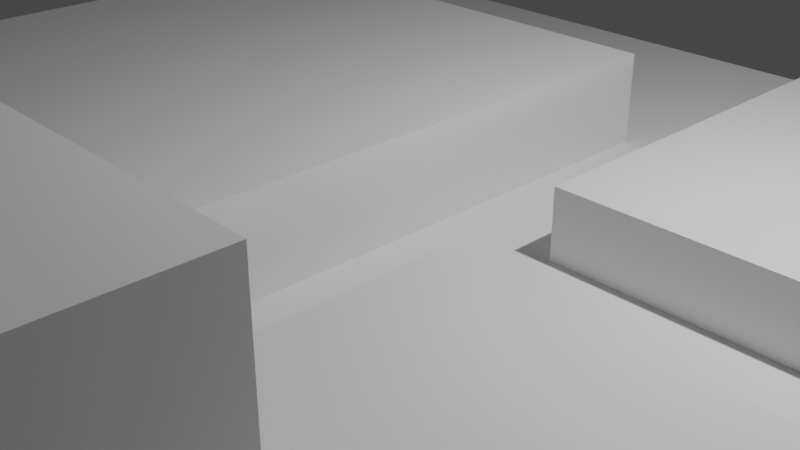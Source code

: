 # Source: FPGA-ZYNQ_.blend  (saved by Blender 3.1.7; exported with 4.5.12 LTS)
import bpy
from mathutils import Matrix  # noqa: F401  (used for matrix-valued properties, if any)

bpy.ops.wm.read_factory_settings(use_empty=True)
scene = bpy.context.scene
scene.name = 'Scene'

# ---- collections
col_collection = bpy.data.collections.new('Collection'); scene.collection.children.link(col_collection)

# ---- world
world_world = bpy.data.worlds.new('World'); scene.world = world_world
world_world.use_nodes = True; world_world.node_tree.nodes.clear()
_N = world_world.node_tree.nodes; _L = world_world.node_tree.links
n0 = _N.new('ShaderNodeOutputWorld'); n0.name = 'World Output'; n0.location = (300, 300)
n1 = _N.new('ShaderNodeBackground'); n1.name = 'Background'; n1.location = (10, 300)
n1.inputs[0].default_value = (0.05088, 0.05088, 0.05088, 1.0)
_L.new(n1.outputs[0], n0.inputs[0])
n0.is_active_output = True
world_world.color = (0.05088, 0.05088, 0.05088)
world_world.use_sun_shadow = False
world_world.sun_shadow_jitter_overblur = 0.0

# ---- cameras
cam_camera = bpy.data.cameras.new('Camera')
cam_camera.clip_end = 100.0
cam_camera.ortho_scale = 7.314

# ---- lights
light_light = bpy.data.lights.new('Light', 'POINT')
light_light.transmission_factor = 0.0
light_light.energy = 1000.0
light_light.shadow_soft_size = 0.1
light_light.shadow_maximum_resolution = 0.006
light_light.use_absolute_resolution = True

# ---- meshes
me_x = bpy.data.meshes.new('平面')
me_x.from_pydata([(-1.0, -1.0, 0.0), (1.0, -1.0, 0.0), (-1.0, 1.0, 0.0), (1.0, 1.0, 0.0)], [], [(0, 1, 3, 2)])
_uv = me_x.uv_layers.new(name='UV 贴图')
_uv.uv.foreach_set('vector', [0.0, 0.0, 1.0, 0.0, 1.0, 1.0, 0.0, 1.0])
me_x.use_remesh_fix_poles = True
me_x.use_remesh_preserve_attributes = False
me_x.update()
me_x_1 = bpy.data.meshes.new('立方体')
me_x_1.from_pydata([(-1.0, -1.0, -1.0), (-1.0, -1.0, 1.0), (-1.0, 1.0, -1.0), (-1.0, 1.0, 1.0), (1.0, -1.0, -1.0), (1.0, -1.0, 1.0), (1.0, 1.0, -1.0), (1.0, 1.0, 1.0), (-1.0, -1.0, 1.0), (-1.0, 1.0, 1.0), (1.0, 1.0, 1.0), (1.0, -1.0, 1.0), (-1.0, 0.6574, -1.0), (-1.0, 0.3241, -1.0), (-1.0, -0.009242, -1.0), (-1.0, -0.3426, -1.0), (-1.0, -0.6759, -1.0), (-1.0, -0.6759, 1.0), (-1.0, -0.3426, 1.0), (-1.0, -0.009242, 1.0), (-1.0, 0.3241, 1.0), (-1.0, 0.6574, 1.0), (1.0, -0.6759, -1.0), (1.0, -0.3426, -1.0), (1.0, -0.009242, -1.0), (1.0, 0.3241, -1.0), (1.0, 0.6574, -1.0), (1.0, 0.6574, 1.0), (1.0, 0.3241, 1.0), (1.0, -0.009242, 1.0), (1.0, -0.3426, 1.0), (1.0, -0.6759, 1.0), (-1.0, -0.6759, 1.0), (-1.0, -0.3426, 1.0), (-1.0, -0.009242, 1.0), (-1.0, 0.3241, 1.0), (-1.0, 0.6574, 1.0), (1.0, 0.6574, 1.0), (1.0, 0.3241, 1.0), (1.0, -0.009242, 1.0), (1.0, -0.3426, 1.0), (1.0, -0.6759, 1.0), (0.5768, 1.0, -1.0), (0.1768, 1.0, -1.0), (-0.2232, 1.0, -1.0), (-0.6232, 1.0, -1.0), (-0.6232, 1.0, 1.0), (-0.2232, 1.0, 1.0), (0.1768, 1.0, 1.0), (0.5768, 1.0, 1.0), (-0.6232, -1.0, -1.0), (-0.2232, -1.0, -1.0), (0.1768, -1.0, -1.0), (0.5768, -1.0, -1.0), (0.5768, -1.0, 1.0), (0.1768, -1.0, 1.0), (-0.2232, -1.0, 1.0), (-0.6232, -1.0, 1.0), (-0.6232, 1.0, 1.0), (-0.2232, 1.0, 1.0), (0.1768, 1.0, 1.0), (0.5768, 1.0, 1.0), (0.5768, -1.0, 1.0), (0.1768, -1.0, 1.0), (-0.2232, -1.0, 1.0), (-0.6232, -1.0, 1.0), (-0.6232, 0.6574, 1.0), (-0.2232, 0.6574, 1.0), (0.1768, 0.6574, 1.0), (0.5768, 0.6574, 1.0), (-0.6232, 0.3241, 1.0), (-0.2232, 0.3241, 1.0), (0.1768, 0.3241, 1.0), (0.5768, 0.3241, 1.0), (-0.6232, -0.009242, 1.0), (-0.2232, -0.009242, 1.0), (0.1768, -0.009242, 1.0), (0.5768, -0.009242, 1.0), (-0.6232, -0.3426, 1.0), (-0.2232, -0.3426, 1.0), (0.1768, -0.3426, 1.0), (0.5768, -0.3426, 1.0), (-0.6232, -0.6759, 1.0), (-0.2232, -0.6759, 1.0), (0.1768, -0.6759, 1.0), (0.5768, -0.6759, 1.0), (0.5768, 0.6574, -1.0), (0.1768, 0.6574, -1.0), (-0.2232, 0.6574, -1.0), (-0.6232, 0.6574, -1.0), (0.5768, 0.3241, -1.0), (0.1768, 0.3241, -1.0), (-0.2232, 0.3241, -1.0), (-0.6232, 0.3241, -1.0), (0.5768, -0.009242, -1.0), (0.1768, -0.009242, -1.0), (-0.2232, -0.009242, -1.0), (-0.6232, -0.009242, -1.0), (0.5768, -0.3426, -1.0), (0.1768, -0.3426, -1.0), (-0.2232, -0.3426, -1.0), (-0.6232, -0.3426, -1.0), (0.5768, -0.6759, -1.0), (0.1768, -0.6759, -1.0), (-0.2232, -0.6759, -1.0), (-0.6232, -0.6759, -1.0), (1.0, -0.6759, 1.0), (1.0, -1.0, 1.0), (0.5768, -0.6759, 1.0), (0.5768, -1.0, 1.0), (1.0, -0.6759, 1.0), (1.0, -1.0, 1.0), (0.5768, -0.6759, 1.0), (0.5768, -1.0, 1.0), (1.0, -0.6759, 1.0), (1.0, -1.0, 1.0), (0.5768, -0.6759, 1.0), (0.5768, -1.0, 1.0), (1.0, -0.6759, 2.248), (1.0, -1.0, 2.248), (0.5768, -0.6759, 2.248), (0.5768, -1.0, 2.248), (1.0, -0.6759, 3.796), (1.0, -1.0, 3.796), (0.5768, -0.6759, 3.796), (0.5768, -1.0, 3.796), (2.009, -0.6759, 2.248), (2.009, -1.0, 2.248), (2.009, -0.6759, 3.796), (2.009, -1.0, 3.796), (1.229, -0.6759, 2.248), (1.481, -0.6759, 2.248), (1.734, -0.6759, 2.248), (1.734, -1.0, 2.248), (1.481, -1.0, 2.248), (1.229, -1.0, 2.248), (1.229, -0.6759, 3.796), (1.481, -0.6759, 3.796), (1.734, -0.6759, 3.796), (1.229, -1.0, 3.796), (1.481, -1.0, 3.796), (1.734, -1.0, 3.796), (2.009, -0.6759, -0.2079), (2.009, -1.0, -0.2079), (1.734, -0.6759, -0.2079), (1.734, -1.0, -0.2079)], [], [(12, 21, 3, 2), (42, 49, 7, 6), (22, 31, 5, 4), (50, 57, 1, 0), (102, 22, 4, 53), (46, 3, 9, 58), (82, 32, 8, 65), (27, 7, 10, 37), (17, 1, 8, 32), (54, 5, 11, 62), (3, 21, 36, 9), (21, 20, 35, 36), (20, 19, 34, 35), (19, 18, 33, 34), (18, 17, 32, 33), (5, 31, 41, 11), (31, 30, 40, 41), (30, 29, 39, 40), (29, 28, 38, 39), (28, 27, 37, 38), (58, 9, 36, 66), (66, 36, 35, 70), (70, 35, 34, 74), (74, 34, 33, 78), (78, 33, 32, 82), (42, 6, 26, 86), (86, 26, 25, 90), (90, 25, 24, 94), (94, 24, 23, 98), (98, 23, 22, 102), (6, 7, 27, 26), (26, 27, 28, 25), (25, 28, 29, 24), (24, 29, 30, 23), (23, 30, 31, 22), (0, 1, 17, 16), (16, 17, 18, 15), (15, 18, 19, 14), (14, 19, 20, 13), (13, 20, 21, 12), (15, 101, 105, 16), (101, 100, 104, 105), (100, 99, 103, 104), (99, 98, 102, 103), (14, 97, 101, 15), (97, 96, 100, 101), (96, 95, 99, 100), (95, 94, 98, 99), (13, 93, 97, 14), (93, 92, 96, 97), (92, 91, 95, 96), (91, 90, 94, 95), (12, 89, 93, 13), (89, 88, 92, 93), (88, 87, 91, 92), (87, 86, 90, 91), (2, 45, 89, 12), (45, 44, 88, 89), (44, 43, 87, 88), (43, 42, 86, 87), (40, 81, 85, 41), (81, 80, 84, 85), (80, 79, 83, 84), (79, 78, 82, 83), (39, 77, 81, 40), (77, 76, 80, 81), (76, 75, 79, 80), (75, 74, 78, 79), (38, 73, 77, 39), (73, 72, 76, 77), (72, 71, 75, 76), (71, 70, 74, 75), (37, 69, 73, 38), (69, 68, 72, 73), (68, 67, 71, 72), (67, 66, 70, 71), (10, 61, 69, 37), (61, 60, 68, 69), (60, 59, 67, 68), (59, 58, 66, 67), (1, 57, 65, 8), (57, 56, 64, 65), (56, 55, 63, 64), (55, 54, 62, 63), (11, 41, 106, 107), (85, 84, 63, 62), (84, 83, 64, 63), (83, 82, 65, 64), (7, 49, 61, 10), (49, 48, 60, 61), (48, 47, 59, 60), (47, 46, 58, 59), (16, 105, 50, 0), (105, 104, 51, 50), (104, 103, 52, 51), (103, 102, 53, 52), (4, 5, 54, 53), (53, 54, 55, 52), (52, 55, 56, 51), (51, 56, 57, 50), (2, 3, 46, 45), (45, 46, 47, 44), (44, 47, 48, 43), (43, 48, 49, 42), (108, 109, 113, 112), (62, 11, 107, 109), (85, 62, 109, 108), (41, 85, 108, 106), (113, 111, 115, 117), (106, 108, 112, 110), (109, 107, 111, 113), (107, 106, 110, 111), (117, 115, 119, 121), (111, 110, 114, 115), (112, 113, 117, 116), (110, 112, 116, 114), (120, 121, 125, 124), (115, 114, 118, 119), (116, 117, 121, 120), (114, 116, 120, 118), (122, 124, 125, 123), (118, 120, 124, 122), (121, 119, 123, 125), (132, 126, 142, 144), (127, 126, 128, 129), (132, 138, 128, 126), (138, 141, 129, 128), (141, 133, 127, 129), (123, 119, 135, 139), (139, 135, 134, 140), (140, 134, 133, 141), (122, 123, 139, 136), (136, 139, 140, 137), (137, 140, 141, 138), (118, 122, 136, 130), (130, 136, 137, 131), (131, 137, 138, 132), (119, 118, 130, 135), (135, 130, 131, 134), (134, 131, 132, 133), (145, 144, 142, 143), (126, 127, 143, 142), (127, 133, 145, 143), (133, 132, 144, 145)])
_uv = me_x_1.uv_layers.new(name='UV 贴图')
_uv.uv.foreach_set('vector', [0.375, 0.2072, 0.625, 0.2072, 0.625, 0.25, 0.375, 0.25, 0.375, 0.4471, 0.625, 0.4471, 0.625, 0.5, 0.375, 0.5, 0.375, 0.7095, 0.625, 0.7095, 0.625, 0.75, 0.375, 0.75, 0.375, 0.9529, 0.625, 0.9529, 0.625, 1.0, 0.375, 1.0, 0.3221, 0.7095, 0.375, 0.7095, 0.375, 0.75, 0.3221, 0.75, 0.625, 0.2971, 0.625, 0.25, 0.625, 0.25, 0.625, 0.2971, 0.8279, 0.7095, 0.875, 0.7095, 0.875, 0.75, 0.8279, 0.75, 0.625, 0.5428, 0.625, 0.5, 0.625, 0.5, 0.625, 0.5428, 0.625, 0.04051, 0.625, 0.0, 0.625, 0.0, 0.625, 0.04051, 0.625, 0.8029, 0.625, 0.75, 0.625, 0.75, 0.625, 0.8029, 0.625, 0.25, 0.625, 0.2072, 0.625, 0.2072, 0.625, 0.25, 0.625, 0.2072, 0.625, 0.1655, 0.625, 0.1655, 0.625, 0.2072, 0.625, 0.1655, 0.625, 0.1238, 0.625, 0.1238, 0.625, 0.1655, 0.625, 0.1238, 0.625, 0.08218, 0.625, 0.08218, 0.625, 0.1238, 0.625, 0.08218, 0.625, 0.04051, 0.625, 0.04051, 0.625, 0.08218, 0.625, 0.75, 0.625, 0.7095, 0.625, 0.7095, 0.625, 0.75, 0.625, 0.7095, 0.625, 0.6678, 0.625, 0.6678, 0.625, 0.7095, 0.625, 0.6678, 0.625, 0.6262, 0.625, 0.6262, 0.625, 0.6678, 0.625, 0.6262, 0.625, 0.5845, 0.625, 0.5845, 0.625, 0.6262, 0.625, 0.5845, 0.625, 0.5428, 0.625, 0.5428, 0.625, 0.5845, 0.8279, 0.5, 0.875, 0.5, 0.875, 0.5428, 0.8279, 0.5428, 0.8279, 0.5428, 0.875, 0.5428, 0.875, 0.5845, 0.8279, 0.5845, 0.8279, 0.5845, 0.875, 0.5845, 0.875, 0.6262, 0.8279, 0.6262, 0.8279, 0.6262, 0.875, 0.6262, 0.875, 0.6678, 0.8279, 0.6678, 0.8279, 0.6678, 0.875, 0.6678, 0.875, 0.7095, 0.8279, 0.7095, 0.3221, 0.5, 0.375, 0.5, 0.375, 0.5428, 0.3221, 0.5428, 0.3221, 0.5428, 0.375, 0.5428, 0.375, 0.5845, 0.3221, 0.5845, 0.3221, 0.5845, 0.375, 0.5845, 0.375, 0.6262, 0.3221, 0.6262, 0.3221, 0.6262, 0.375, 0.6262, 0.375, 0.6678, 0.3221, 0.6678, 0.3221, 0.6678, 0.375, 0.6678, 0.375, 0.7095, 0.3221, 0.7095, 0.375, 0.5, 0.625, 0.5, 0.625, 0.5428, 0.375, 0.5428, 0.375, 0.5428, 0.625, 0.5428, 0.625, 0.5845, 0.375, 0.5845, 0.375, 0.5845, 0.625, 0.5845, 0.625, 0.6262, 0.375, 0.6262, 0.375, 0.6262, 0.625, 0.6262, 0.625, 0.6678, 0.375, 0.6678, 0.375, 0.6678, 0.625, 0.6678, 0.625, 0.7095, 0.375, 0.7095, 0.375, 0.0, 0.625, 0.0, 0.625, 0.04051, 0.375, 0.04051, 0.375, 0.04051, 0.625, 0.04051, 0.625, 0.08218, 0.375, 0.08218, 0.375, 0.08218, 0.625, 0.08218, 0.625, 0.1238, 0.375, 0.1238, 0.375, 0.1238, 0.625, 0.1238, 0.625, 0.1655, 0.375, 0.1655, 0.375, 0.1655, 0.625, 0.1655, 0.625, 0.2072, 0.375, 0.2072, 0.125, 0.6678, 0.1721, 0.6678, 0.1721, 0.7095, 0.125, 0.7095, 0.1721, 0.6678, 0.2221, 0.6678, 0.2221, 0.7095, 0.1721, 0.7095, 0.2221, 0.6678, 0.2721, 0.6678, 0.2721, 0.7095, 0.2221, 0.7095, 0.2721, 0.6678, 0.3221, 0.6678, 0.3221, 0.7095, 0.2721, 0.7095, 0.125, 0.6262, 0.1721, 0.6262, 0.1721, 0.6678, 0.125, 0.6678, 0.1721, 0.6262, 0.2221, 0.6262, 0.2221, 0.6678, 0.1721, 0.6678, 0.2221, 0.6262, 0.2721, 0.6262, 0.2721, 0.6678, 0.2221, 0.6678, 0.2721, 0.6262, 0.3221, 0.6262, 0.3221, 0.6678, 0.2721, 0.6678, 0.125, 0.5845, 0.1721, 0.5845, 0.1721, 0.6262, 0.125, 0.6262, 0.1721, 0.5845, 0.2221, 0.5845, 0.2221, 0.6262, 0.1721, 0.6262, 0.2221, 0.5845, 0.2721, 0.5845, 0.2721, 0.6262, 0.2221, 0.6262, 0.2721, 0.5845, 0.3221, 0.5845, 0.3221, 0.6262, 0.2721, 0.6262, 0.125, 0.5428, 0.1721, 0.5428, 0.1721, 0.5845, 0.125, 0.5845, 0.1721, 0.5428, 0.2221, 0.5428, 0.2221, 0.5845, 0.1721, 0.5845, 0.2221, 0.5428, 0.2721, 0.5428, 0.2721, 0.5845, 0.2221, 0.5845, 0.2721, 0.5428, 0.3221, 0.5428, 0.3221, 0.5845, 0.2721, 0.5845, 0.125, 0.5, 0.1721, 0.5, 0.1721, 0.5428, 0.125, 0.5428, 0.1721, 0.5, 0.2221, 0.5, 0.2221, 0.5428, 0.1721, 0.5428, 0.2221, 0.5, 0.2721, 0.5, 0.2721, 0.5428, 0.2221, 0.5428, 0.2721, 0.5, 0.3221, 0.5, 0.3221, 0.5428, 0.2721, 0.5428, 0.625, 0.6678, 0.6779, 0.6678, 0.6779, 0.7095, 0.625, 0.7095, 0.6779, 0.6678, 0.7279, 0.6678, 0.7279, 0.7095, 0.6779, 0.7095, 0.7279, 0.6678, 0.7779, 0.6678, 0.7779, 0.7095, 0.7279, 0.7095, 0.7779, 0.6678, 0.8279, 0.6678, 0.8279, 0.7095, 0.7779, 0.7095, 0.625, 0.6262, 0.6779, 0.6262, 0.6779, 0.6678, 0.625, 0.6678, 0.6779, 0.6262, 0.7279, 0.6262, 0.7279, 0.6678, 0.6779, 0.6678, 0.7279, 0.6262, 0.7779, 0.6262, 0.7779, 0.6678, 0.7279, 0.6678, 0.7779, 0.6262, 0.8279, 0.6262, 0.8279, 0.6678, 0.7779, 0.6678, 0.625, 0.5845, 0.6779, 0.5845, 0.6779, 0.6262, 0.625, 0.6262, 0.6779, 0.5845, 0.7279, 0.5845, 0.7279, 0.6262, 0.6779, 0.6262, 0.7279, 0.5845, 0.7779, 0.5845, 0.7779, 0.6262, 0.7279, 0.6262, 0.7779, 0.5845, 0.8279, 0.5845, 0.8279, 0.6262, 0.7779, 0.6262, 0.625, 0.5428, 0.6779, 0.5428, 0.6779, 0.5845, 0.625, 0.5845, 0.6779, 0.5428, 0.7279, 0.5428, 0.7279, 0.5845, 0.6779, 0.5845, 0.7279, 0.5428, 0.7779, 0.5428, 0.7779, 0.5845, 0.7279, 0.5845, 0.7779, 0.5428, 0.8279, 0.5428, 0.8279, 0.5845, 0.7779, 0.5845, 0.625, 0.5, 0.6779, 0.5, 0.6779, 0.5428, 0.625, 0.5428, 0.6779, 0.5, 0.7279, 0.5, 0.7279, 0.5428, 0.6779, 0.5428, 0.7279, 0.5, 0.7779, 0.5, 0.7779, 0.5428, 0.7279, 0.5428, 0.7779, 0.5, 0.8279, 0.5, 0.8279, 0.5428, 0.7779, 0.5428, 0.625, 1.0, 0.625, 0.9529, 0.625, 0.9529, 0.625, 1.0, 0.625, 0.9529, 0.625, 0.9029, 0.625, 0.9029, 0.625, 0.9529, 0.625, 0.9029, 0.625, 0.8529, 0.625, 0.8529, 0.625, 0.9029, 0.625, 0.8529, 0.625, 0.8029, 0.625, 0.8029, 0.625, 0.8529, 0.625, 0.75, 0.625, 0.7095, 0.625, 0.7095, 0.625, 0.75, 0.6779, 0.7095, 0.7279, 0.7095, 0.7279, 0.75, 0.6779, 0.75, 0.7279, 0.7095, 0.7779, 0.7095, 0.7779, 0.75, 0.7279, 0.75, 0.7779, 0.7095, 0.8279, 0.7095, 0.8279, 0.75, 0.7779, 0.75, 0.625, 0.5, 0.625, 0.4471, 0.625, 0.4471, 0.625, 0.5, 0.625, 0.4471, 0.625, 0.3971, 0.625, 0.3971, 0.625, 0.4471, 0.625, 0.3971, 0.625, 0.3471, 0.625, 0.3471, 0.625, 0.3971, 0.625, 0.3471, 0.625, 0.2971, 0.625, 0.2971, 0.625, 0.3471, 0.125, 0.7095, 0.1721, 0.7095, 0.1721, 0.75, 0.125, 0.75, 0.1721, 0.7095, 0.2221, 0.7095, 0.2221, 0.75, 0.1721, 0.75, 0.2221, 0.7095, 0.2721, 0.7095, 0.2721, 0.75, 0.2221, 0.75, 0.2721, 0.7095, 0.3221, 0.7095, 0.3221, 0.75, 0.2721, 0.75, 0.375, 0.75, 0.625, 0.75, 0.625, 0.8029, 0.375, 0.8029, 0.375, 0.8029, 0.625, 0.8029, 0.625, 0.8529, 0.375, 0.8529, 0.375, 0.8529, 0.625, 0.8529, 0.625, 0.9029, 0.375, 0.9029, 0.375, 0.9029, 0.625, 0.9029, 0.625, 0.9529, 0.375, 0.9529, 0.375, 0.25, 0.625, 0.25, 0.625, 0.2971, 0.375, 0.2971, 0.375, 0.2971, 0.625, 0.2971, 0.625, 0.3471, 0.375, 0.3471, 0.375, 0.3471, 0.625, 0.3471, 0.625, 0.3971, 0.375, 0.3971, 0.375, 0.3971, 0.625, 0.3971, 0.625, 0.4471, 0.375, 0.4471, 0.6779, 0.7095, 0.6779, 0.75, 0.6779, 0.75, 0.6779, 0.7095, 0.625, 0.8029, 0.625, 0.75, 0.625, 0.75, 0.625, 0.8029, 0.6779, 0.7095, 0.6779, 0.75, 0.6779, 0.75, 0.6779, 0.7095, 0.625, 0.7095, 0.6779, 0.7095, 0.6779, 0.7095, 0.625, 0.7095, 0.625, 0.8029, 0.625, 0.75, 0.625, 0.75, 0.625, 0.8029, 0.625, 0.7095, 0.6779, 0.7095, 0.6779, 0.7095, 0.625, 0.7095, 0.625, 0.8029, 0.625, 0.75, 0.625, 0.75, 0.625, 0.8029, 0.625, 0.75, 0.625, 0.7095, 0.625, 0.7095, 0.625, 0.75, 0.625, 0.8029, 0.625, 0.75, 0.625, 0.75, 0.625, 0.8029, 0.625, 0.75, 0.625, 0.7095, 0.625, 0.7095, 0.625, 0.75, 0.6779, 0.7095, 0.6779, 0.75, 0.6779, 0.75, 0.6779, 0.7095, 0.625, 0.7095, 0.6779, 0.7095, 0.6779, 0.7095, 0.625, 0.7095, 0.6779, 0.7095, 0.6779, 0.75, 0.6779, 0.75, 0.6779, 0.7095, 0.625, 0.75, 0.625, 0.7095, 0.625, 0.7095, 0.625, 0.75, 0.6779, 0.7095, 0.6779, 0.75, 0.6779, 0.75, 0.6779, 0.7095, 0.625, 0.7095, 0.6779, 0.7095, 0.6779, 0.7095, 0.625, 0.7095, 0.625, 0.7095, 0.6779, 0.7095, 0.6779, 0.75, 0.625, 0.75, 0.625, 0.7095, 0.6779, 0.7095, 0.6779, 0.7095, 0.625, 0.7095, 0.625, 0.8029, 0.625, 0.75, 0.625, 0.75, 0.625, 0.8029, 0.625, 0.7095, 0.625, 0.7095, 0.625, 0.7095, 0.625, 0.7095, 0.625, 0.75, 0.625, 0.7095, 0.625, 0.7095, 0.625, 0.75, 0.625, 0.7095, 0.625, 0.7095, 0.625, 0.7095, 0.625, 0.7095, 0.625, 0.7095, 0.625, 0.75, 0.625, 0.75, 0.625, 0.7095, 0.625, 0.75, 0.625, 0.75, 0.625, 0.75, 0.625, 0.75, 0.625, 0.75, 0.625, 0.75, 0.625, 0.75, 0.625, 0.75, 0.625, 0.75, 0.625, 0.75, 0.625, 0.75, 0.625, 0.75, 0.625, 0.75, 0.625, 0.75, 0.625, 0.75, 0.625, 0.75, 0.625, 0.7095, 0.625, 0.75, 0.625, 0.75, 0.625, 0.7095, 0.625, 0.7095, 0.625, 0.75, 0.625, 0.75, 0.625, 0.7095, 0.625, 0.7095, 0.625, 0.75, 0.625, 0.75, 0.625, 0.7095, 0.625, 0.7095, 0.625, 0.7095, 0.625, 0.7095, 0.625, 0.7095, 0.625, 0.7095, 0.625, 0.7095, 0.625, 0.7095, 0.625, 0.7095, 0.625, 0.7095, 0.625, 0.7095, 0.625, 0.7095, 0.625, 0.7095, 0.625, 0.75, 0.625, 0.7095, 0.625, 0.7095, 0.625, 0.75, 0.625, 0.75, 0.625, 0.7095, 0.625, 0.7095, 0.625, 0.75, 0.625, 0.75, 0.625, 0.7095, 0.625, 0.7095, 0.625, 0.75, 0.625, 0.75, 0.625, 0.7095, 0.625, 0.7095, 0.625, 0.75, 0.625, 0.7095, 0.625, 0.75, 0.625, 0.75, 0.625, 0.7095, 0.625, 0.75, 0.625, 0.75, 0.625, 0.75, 0.625, 0.75, 0.625, 0.75, 0.625, 0.7095, 0.625, 0.7095, 0.625, 0.75])
me_x_1.use_remesh_fix_poles = True
me_x_1.use_remesh_preserve_attributes = False
me_x_1.update()
me_001 = bpy.data.meshes.new('立方体.001')
me_001.from_pydata([(-1.0, -1.0, -1.0), (-1.0, -1.0, 1.0), (-1.0, 1.0, -1.0), (-1.0, 1.0, 1.0), (1.0, -1.0, -1.0), (1.0, -1.0, 1.0), (1.0, 1.0, -1.0), (1.0, 1.0, 1.0)], [], [(0, 1, 3, 2), (2, 3, 7, 6), (6, 7, 5, 4), (4, 5, 1, 0), (2, 6, 4, 0), (7, 3, 1, 5)])
_uv = me_001.uv_layers.new(name='UV 贴图')
_uv.uv.foreach_set('vector', [0.375, 0.0, 0.625, 0.0, 0.625, 0.25, 0.375, 0.25, 0.375, 0.25, 0.625, 0.25, 0.625, 0.5, 0.375, 0.5, 0.375, 0.5, 0.625, 0.5, 0.625, 0.75, 0.375, 0.75, 0.375, 0.75, 0.625, 0.75, 0.625, 1.0, 0.375, 1.0, 0.125, 0.5, 0.375, 0.5, 0.375, 0.75, 0.125, 0.75, 0.625, 0.5, 0.875, 0.5, 0.875, 0.75, 0.625, 0.75])
me_001.use_remesh_fix_poles = True
me_001.use_remesh_preserve_attributes = False
me_001.update()
me_002 = bpy.data.meshes.new('立方体.002')
me_002.from_pydata([(-1.0, -1.0, -1.0), (-1.0, -1.0, 1.0), (-1.0, 1.0, -1.0), (-1.0, 1.0, 1.0), (1.0, -1.0, -1.0), (1.0, -1.0, 1.0), (1.0, 1.0, -1.0), (1.0, 1.0, 1.0)], [], [(0, 1, 3, 2), (2, 3, 7, 6), (6, 7, 5, 4), (4, 5, 1, 0), (2, 6, 4, 0), (7, 3, 1, 5)])
_uv = me_002.uv_layers.new(name='UV 贴图')
_uv.uv.foreach_set('vector', [0.375, 0.0, 0.625, 0.0, 0.625, 0.25, 0.375, 0.25, 0.375, 0.25, 0.625, 0.25, 0.625, 0.5, 0.375, 0.5, 0.375, 0.5, 0.625, 0.5, 0.625, 0.75, 0.375, 0.75, 0.375, 0.75, 0.625, 0.75, 0.625, 1.0, 0.375, 1.0, 0.125, 0.5, 0.375, 0.5, 0.375, 0.75, 0.125, 0.75, 0.625, 0.5, 0.875, 0.5, 0.875, 0.75, 0.625, 0.75])
me_002.use_remesh_fix_poles = True
me_002.use_remesh_preserve_attributes = False
me_002.update()

# ---- curves / text
txt_axi_bram = bpy.data.curves.new('AXI_BRAM', 'FONT')
txt_axi_bram.dimensions = '2D'
txt_axi_bram.body = 'AXI_BRAM'
txt_axi_bram.extrude = 0.12
txt_axi_bram.underline_height = 0.45

# ---- objects
ob_light = bpy.data.objects.new('Light', light_light)
ob_camera = bpy.data.objects.new('Camera', cam_camera)
ob_x = bpy.data.objects.new('底层', me_x)
ob_arm = bpy.data.objects.new('ARM', me_x_1)
ob_fpga = bpy.data.objects.new('FPGA', me_001)
ob_pc = bpy.data.objects.new('PC', me_002)
ob_axi_bram = bpy.data.objects.new('AXI-BRAM', txt_axi_bram)

# ---- transforms, parenting, visibility, modifiers, constraints
ob_light.location = (4.076, 1.005, 5.904)
ob_light.rotation_euler = (0.6503, 0.05522, 1.866)
ob_light.lock_rotations_4d = False
ob_light.empty_display_type = 'ARROWS'
ob_light.color = (0.0, 0.0, 0.0, 0.0)
ob_light.lineart.crease_threshold = 0.0
ob_camera.location = (7.359, -6.926, 4.958)
ob_camera.rotation_euler = (1.109, 0.0, 0.8149)
ob_camera.lock_rotations_4d = False
ob_camera.empty_display_type = 'ARROWS'
ob_camera.color = (0.0, 0.0, 0.0, 0.0)
ob_camera.display_type = 'WIRE'
ob_camera.lineart.crease_threshold = 0.0
ob_x.location = (0.0, 0.0, 0.0)
ob_x.scale = (6.832, 6.832, 6.832)
ob_arm.location = (-2.791, -1.188, 0.5362)
ob_arm.scale = (3.122, 4.55, 0.5362)
ob_fpga.location = (3.854, -3.328, 0.2128)
ob_fpga.scale = (-2.541, -2.541, -0.2128)
ob_pc.location = (4.058, 2.85, 0.3839)
ob_pc.scale = (-2.435, -2.435, -0.3839)
ob_axi_bram.location = (0.2457, -5.787, 1.946)
ob_axi_bram.rotation_euler = (1.571, -0.0, 0.0)
ob_axi_bram.scale = (0.4034, 0.4034, 0.4034)

# ---- collection membership
col_collection.objects.link(ob_light)
col_collection.objects.link(ob_camera)
col_collection.objects.link(ob_x)
col_collection.objects.link(ob_arm)
col_collection.objects.link(ob_fpga)
col_collection.objects.link(ob_pc)
col_collection.objects.link(ob_axi_bram)

# ---- scene / render settings (as saved in the file)
scene.camera = ob_camera
scene.frame_start = 1; scene.frame_end = 250; scene.frame_set(1)
scene.render.engine = 'BLENDER_EEVEE_NEXT'
scene.cycles.sampling_pattern = 'TABULATED_SOBOL'
scene.cycles.use_light_tree = False
scene.view_settings.view_transform = 'Filmic'
bpy.context.view_layer.update()
